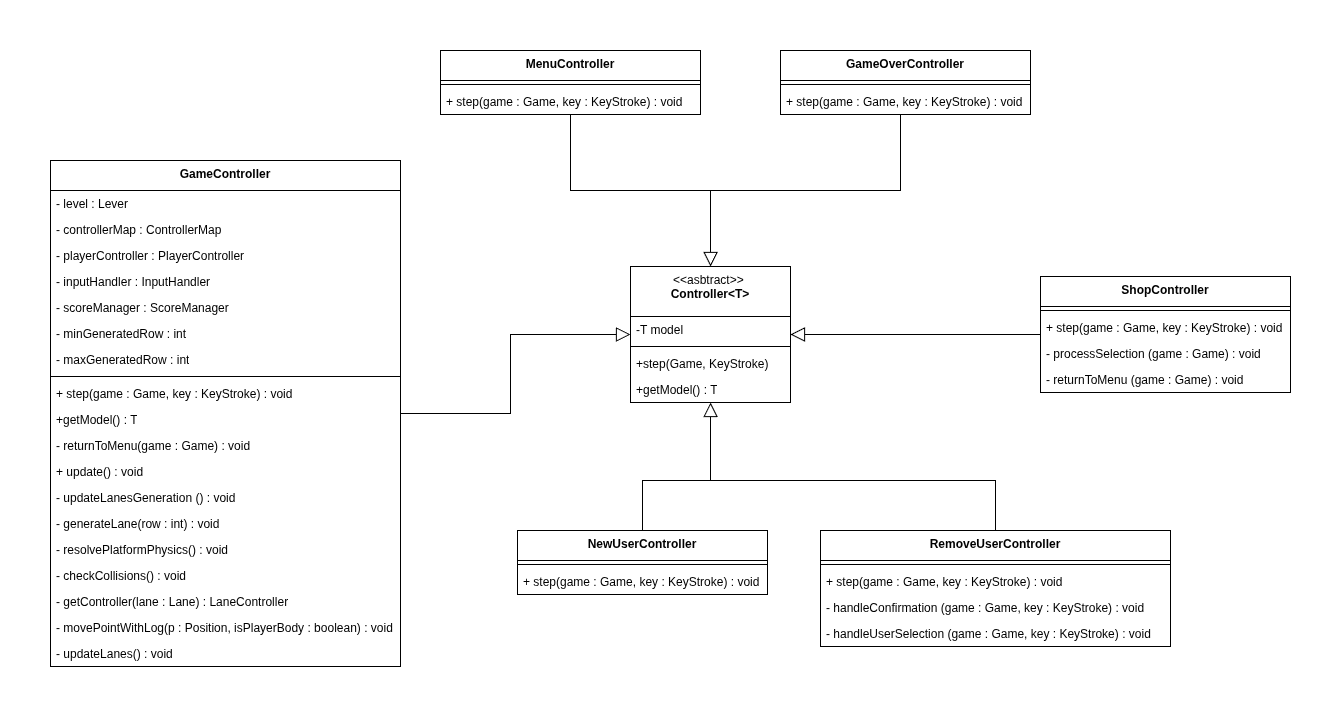

The diagram above was exported from draw.io. Its source (the exported page's mxGraphModel, read from the mxfile embedded in the PNG):
<mxGraphModel dx="1689" dy="984" grid="1" gridSize="10" guides="1" tooltips="1" connect="1" arrows="1" fold="1" page="1" pageScale="1" pageWidth="827" pageHeight="1169" math="0" shadow="0">
  <root>
    <mxCell id="0" />
    <mxCell id="1" parent="0" />
    <mxCell id="-H3GzyR6tn6_s7QB97tK-1" parent="1" style="swimlane;fontStyle=1;align=center;verticalAlign=top;childLayout=stackLayout;horizontal=1;startSize=50;horizontalStack=0;resizeParent=1;resizeParentMax=0;resizeLast=0;collapsible=1;marginBottom=0;whiteSpace=wrap;html=1;" value="&lt;span style=&quot;font-weight: normal;&quot;&gt;&amp;lt;&amp;lt;asbtract&amp;gt;&amp;gt;&amp;nbsp;&lt;/span&gt;&lt;div&gt;Controller&amp;lt;T&amp;gt;&lt;/div&gt;" vertex="1">
      <mxGeometry height="136" width="160" x="690" y="396" as="geometry" />
    </mxCell>
    <mxCell id="-H3GzyR6tn6_s7QB97tK-2" parent="-H3GzyR6tn6_s7QB97tK-1" style="text;strokeColor=none;fillColor=none;align=left;verticalAlign=top;spacingLeft=4;spacingRight=4;overflow=hidden;rotatable=0;points=[[0,0.5],[1,0.5]];portConstraint=eastwest;whiteSpace=wrap;html=1;" value="-T model" vertex="1">
      <mxGeometry height="26" width="160" y="50" as="geometry" />
    </mxCell>
    <mxCell id="-H3GzyR6tn6_s7QB97tK-3" parent="-H3GzyR6tn6_s7QB97tK-1" style="line;strokeWidth=1;fillColor=none;align=left;verticalAlign=middle;spacingTop=-1;spacingLeft=3;spacingRight=3;rotatable=0;labelPosition=right;points=[];portConstraint=eastwest;strokeColor=inherit;" value="" vertex="1">
      <mxGeometry height="8" width="160" y="76" as="geometry" />
    </mxCell>
    <mxCell id="-H3GzyR6tn6_s7QB97tK-4" parent="-H3GzyR6tn6_s7QB97tK-1" style="text;strokeColor=none;fillColor=none;align=left;verticalAlign=top;spacingLeft=4;spacingRight=4;overflow=hidden;rotatable=0;points=[[0,0.5],[1,0.5]];portConstraint=eastwest;whiteSpace=wrap;html=1;" value="+step(Game, KeyStroke)" vertex="1">
      <mxGeometry height="26" width="160" y="84" as="geometry" />
    </mxCell>
    <mxCell id="-H3GzyR6tn6_s7QB97tK-5" parent="-H3GzyR6tn6_s7QB97tK-1" style="text;strokeColor=none;fillColor=none;align=left;verticalAlign=top;spacingLeft=4;spacingRight=4;overflow=hidden;rotatable=0;points=[[0,0.5],[1,0.5]];portConstraint=eastwest;whiteSpace=wrap;html=1;" value="+getModel() : T" vertex="1">
      <mxGeometry height="26" width="160" y="110" as="geometry" />
    </mxCell>
    <mxCell id="-H3GzyR6tn6_s7QB97tK-68" edge="1" parent="1" source="-H3GzyR6tn6_s7QB97tK-6" style="edgeStyle=orthogonalEdgeStyle;rounded=0;orthogonalLoop=1;jettySize=auto;html=1;endArrow=block;endFill=0;endSize=12;" target="-H3GzyR6tn6_s7QB97tK-1">
      <mxGeometry relative="1" as="geometry" />
    </mxCell>
    <mxCell id="-H3GzyR6tn6_s7QB97tK-6" parent="1" style="swimlane;fontStyle=1;align=center;verticalAlign=top;childLayout=stackLayout;horizontal=1;startSize=30;horizontalStack=0;resizeParent=1;resizeParentMax=0;resizeLast=0;collapsible=1;marginBottom=0;whiteSpace=wrap;html=1;" value="GameController" vertex="1">
      <mxGeometry height="506" width="350" x="110" y="290" as="geometry" />
    </mxCell>
    <mxCell id="-H3GzyR6tn6_s7QB97tK-7" parent="-H3GzyR6tn6_s7QB97tK-6" style="text;strokeColor=none;fillColor=none;align=left;verticalAlign=top;spacingLeft=4;spacingRight=4;overflow=hidden;rotatable=0;points=[[0,0.5],[1,0.5]];portConstraint=eastwest;whiteSpace=wrap;html=1;" value="- level : Lever" vertex="1">
      <mxGeometry height="26" width="350" y="30" as="geometry" />
    </mxCell>
    <mxCell id="-H3GzyR6tn6_s7QB97tK-15" parent="-H3GzyR6tn6_s7QB97tK-6" style="text;strokeColor=none;fillColor=none;align=left;verticalAlign=top;spacingLeft=4;spacingRight=4;overflow=hidden;rotatable=0;points=[[0,0.5],[1,0.5]];portConstraint=eastwest;whiteSpace=wrap;html=1;" value="- controllerMap : ControllerMap" vertex="1">
      <mxGeometry height="26" width="350" y="56" as="geometry" />
    </mxCell>
    <mxCell id="-H3GzyR6tn6_s7QB97tK-14" parent="-H3GzyR6tn6_s7QB97tK-6" style="text;strokeColor=none;fillColor=none;align=left;verticalAlign=top;spacingLeft=4;spacingRight=4;overflow=hidden;rotatable=0;points=[[0,0.5],[1,0.5]];portConstraint=eastwest;whiteSpace=wrap;html=1;" value="- playerController : PlayerController&amp;nbsp;" vertex="1">
      <mxGeometry height="26" width="350" y="82" as="geometry" />
    </mxCell>
    <mxCell id="-H3GzyR6tn6_s7QB97tK-13" parent="-H3GzyR6tn6_s7QB97tK-6" style="text;strokeColor=none;fillColor=none;align=left;verticalAlign=top;spacingLeft=4;spacingRight=4;overflow=hidden;rotatable=0;points=[[0,0.5],[1,0.5]];portConstraint=eastwest;whiteSpace=wrap;html=1;" value="- inputHandler : InputHandler" vertex="1">
      <mxGeometry height="26" width="350" y="108" as="geometry" />
    </mxCell>
    <mxCell id="-H3GzyR6tn6_s7QB97tK-12" parent="-H3GzyR6tn6_s7QB97tK-6" style="text;strokeColor=none;fillColor=none;align=left;verticalAlign=top;spacingLeft=4;spacingRight=4;overflow=hidden;rotatable=0;points=[[0,0.5],[1,0.5]];portConstraint=eastwest;whiteSpace=wrap;html=1;" value="- scoreManager : ScoreManager" vertex="1">
      <mxGeometry height="26" width="350" y="134" as="geometry" />
    </mxCell>
    <mxCell id="-H3GzyR6tn6_s7QB97tK-17" parent="-H3GzyR6tn6_s7QB97tK-6" style="text;strokeColor=none;fillColor=none;align=left;verticalAlign=top;spacingLeft=4;spacingRight=4;overflow=hidden;rotatable=0;points=[[0,0.5],[1,0.5]];portConstraint=eastwest;whiteSpace=wrap;html=1;" value="- minGeneratedRow : int" vertex="1">
      <mxGeometry height="26" width="350" y="160" as="geometry" />
    </mxCell>
    <mxCell id="-H3GzyR6tn6_s7QB97tK-16" parent="-H3GzyR6tn6_s7QB97tK-6" style="text;strokeColor=none;fillColor=none;align=left;verticalAlign=top;spacingLeft=4;spacingRight=4;overflow=hidden;rotatable=0;points=[[0,0.5],[1,0.5]];portConstraint=eastwest;whiteSpace=wrap;html=1;" value="- maxGeneratedRow : int" vertex="1">
      <mxGeometry height="26" width="350" y="186" as="geometry" />
    </mxCell>
    <mxCell id="-H3GzyR6tn6_s7QB97tK-8" parent="-H3GzyR6tn6_s7QB97tK-6" style="line;strokeWidth=1;fillColor=none;align=left;verticalAlign=middle;spacingTop=-1;spacingLeft=3;spacingRight=3;rotatable=0;labelPosition=right;points=[];portConstraint=eastwest;strokeColor=inherit;" value="" vertex="1">
      <mxGeometry height="8" width="350" y="212" as="geometry" />
    </mxCell>
    <mxCell id="-H3GzyR6tn6_s7QB97tK-47" parent="-H3GzyR6tn6_s7QB97tK-6" style="text;strokeColor=none;fillColor=none;align=left;verticalAlign=top;spacingLeft=4;spacingRight=4;overflow=hidden;rotatable=0;points=[[0,0.5],[1,0.5]];portConstraint=eastwest;whiteSpace=wrap;html=1;" value="+ step(game : Game, key : KeyStroke) : void" vertex="1">
      <mxGeometry height="26" width="350" y="220" as="geometry" />
    </mxCell>
    <mxCell id="-H3GzyR6tn6_s7QB97tK-10" parent="-H3GzyR6tn6_s7QB97tK-6" style="text;strokeColor=none;fillColor=none;align=left;verticalAlign=top;spacingLeft=4;spacingRight=4;overflow=hidden;rotatable=0;points=[[0,0.5],[1,0.5]];portConstraint=eastwest;whiteSpace=wrap;html=1;" value="+getModel() : T" vertex="1">
      <mxGeometry height="26" width="350" y="246" as="geometry" />
    </mxCell>
    <mxCell id="-H3GzyR6tn6_s7QB97tK-21" parent="-H3GzyR6tn6_s7QB97tK-6" style="text;strokeColor=none;fillColor=none;align=left;verticalAlign=top;spacingLeft=4;spacingRight=4;overflow=hidden;rotatable=0;points=[[0,0.5],[1,0.5]];portConstraint=eastwest;whiteSpace=wrap;html=1;" value="- returnToMenu(game : Game) : void" vertex="1">
      <mxGeometry height="26" width="350" y="272" as="geometry" />
    </mxCell>
    <mxCell id="-H3GzyR6tn6_s7QB97tK-20" parent="-H3GzyR6tn6_s7QB97tK-6" style="text;strokeColor=none;fillColor=none;align=left;verticalAlign=top;spacingLeft=4;spacingRight=4;overflow=hidden;rotatable=0;points=[[0,0.5],[1,0.5]];portConstraint=eastwest;whiteSpace=wrap;html=1;" value="+ update() : void" vertex="1">
      <mxGeometry height="26" width="350" y="298" as="geometry" />
    </mxCell>
    <mxCell id="-H3GzyR6tn6_s7QB97tK-19" parent="-H3GzyR6tn6_s7QB97tK-6" style="text;strokeColor=none;fillColor=none;align=left;verticalAlign=top;spacingLeft=4;spacingRight=4;overflow=hidden;rotatable=0;points=[[0,0.5],[1,0.5]];portConstraint=eastwest;whiteSpace=wrap;html=1;" value="- updateLanesGeneration () : void" vertex="1">
      <mxGeometry height="26" width="350" y="324" as="geometry" />
    </mxCell>
    <mxCell id="-H3GzyR6tn6_s7QB97tK-18" parent="-H3GzyR6tn6_s7QB97tK-6" style="text;strokeColor=none;fillColor=none;align=left;verticalAlign=top;spacingLeft=4;spacingRight=4;overflow=hidden;rotatable=0;points=[[0,0.5],[1,0.5]];portConstraint=eastwest;whiteSpace=wrap;html=1;" value="- generateLane(row : int) : void" vertex="1">
      <mxGeometry height="26" width="350" y="350" as="geometry" />
    </mxCell>
    <mxCell id="-H3GzyR6tn6_s7QB97tK-23" parent="-H3GzyR6tn6_s7QB97tK-6" style="text;strokeColor=none;fillColor=none;align=left;verticalAlign=top;spacingLeft=4;spacingRight=4;overflow=hidden;rotatable=0;points=[[0,0.5],[1,0.5]];portConstraint=eastwest;whiteSpace=wrap;html=1;" value="- resolvePlatformPhysics() : void" vertex="1">
      <mxGeometry height="26" width="350" y="376" as="geometry" />
    </mxCell>
    <mxCell id="-H3GzyR6tn6_s7QB97tK-22" parent="-H3GzyR6tn6_s7QB97tK-6" style="text;strokeColor=none;fillColor=none;align=left;verticalAlign=top;spacingLeft=4;spacingRight=4;overflow=hidden;rotatable=0;points=[[0,0.5],[1,0.5]];portConstraint=eastwest;whiteSpace=wrap;html=1;" value="- checkCollisions() : void" vertex="1">
      <mxGeometry height="26" width="350" y="402" as="geometry" />
    </mxCell>
    <mxCell id="-H3GzyR6tn6_s7QB97tK-26" parent="-H3GzyR6tn6_s7QB97tK-6" style="text;strokeColor=none;fillColor=none;align=left;verticalAlign=top;spacingLeft=4;spacingRight=4;overflow=hidden;rotatable=0;points=[[0,0.5],[1,0.5]];portConstraint=eastwest;whiteSpace=wrap;html=1;" value="- getController(lane : Lane) : LaneController" vertex="1">
      <mxGeometry height="26" width="350" y="428" as="geometry" />
    </mxCell>
    <mxCell id="-H3GzyR6tn6_s7QB97tK-25" parent="-H3GzyR6tn6_s7QB97tK-6" style="text;strokeColor=none;fillColor=none;align=left;verticalAlign=top;spacingLeft=4;spacingRight=4;overflow=hidden;rotatable=0;points=[[0,0.5],[1,0.5]];portConstraint=eastwest;whiteSpace=wrap;html=1;" value="- movePointWithLog(p : Position, isPlayerBody : boolean) : void" vertex="1">
      <mxGeometry height="26" width="350" y="454" as="geometry" />
    </mxCell>
    <mxCell id="-H3GzyR6tn6_s7QB97tK-24" parent="-H3GzyR6tn6_s7QB97tK-6" style="text;strokeColor=none;fillColor=none;align=left;verticalAlign=top;spacingLeft=4;spacingRight=4;overflow=hidden;rotatable=0;points=[[0,0.5],[1,0.5]];portConstraint=eastwest;whiteSpace=wrap;html=1;" value="- updateLanes() : void" vertex="1">
      <mxGeometry height="26" width="350" y="480" as="geometry" />
    </mxCell>
    <mxCell id="-H3GzyR6tn6_s7QB97tK-27" parent="1" style="swimlane;fontStyle=1;align=center;verticalAlign=top;childLayout=stackLayout;horizontal=1;startSize=30;horizontalStack=0;resizeParent=1;resizeParentMax=0;resizeLast=0;collapsible=1;marginBottom=0;whiteSpace=wrap;html=1;" value="MenuController" vertex="1">
      <mxGeometry height="64" width="260" x="500" y="180" as="geometry" />
    </mxCell>
    <mxCell id="-H3GzyR6tn6_s7QB97tK-35" parent="-H3GzyR6tn6_s7QB97tK-27" style="line;strokeWidth=1;fillColor=none;align=left;verticalAlign=middle;spacingTop=-1;spacingLeft=3;spacingRight=3;rotatable=0;labelPosition=right;points=[];portConstraint=eastwest;strokeColor=inherit;" value="" vertex="1">
      <mxGeometry height="8" width="260" y="30" as="geometry" />
    </mxCell>
    <mxCell id="-H3GzyR6tn6_s7QB97tK-37" parent="-H3GzyR6tn6_s7QB97tK-27" style="text;strokeColor=none;fillColor=none;align=left;verticalAlign=top;spacingLeft=4;spacingRight=4;overflow=hidden;rotatable=0;points=[[0,0.5],[1,0.5]];portConstraint=eastwest;whiteSpace=wrap;html=1;" value="+ step(game : Game, key : KeyStroke) : void" vertex="1">
      <mxGeometry height="26" width="260" y="38" as="geometry" />
    </mxCell>
    <mxCell id="-H3GzyR6tn6_s7QB97tK-48" parent="1" style="swimlane;fontStyle=1;align=center;verticalAlign=top;childLayout=stackLayout;horizontal=1;startSize=30;horizontalStack=0;resizeParent=1;resizeParentMax=0;resizeLast=0;collapsible=1;marginBottom=0;whiteSpace=wrap;html=1;" value="GameOverController" vertex="1">
      <mxGeometry height="64" width="250" x="840" y="180" as="geometry" />
    </mxCell>
    <mxCell id="-H3GzyR6tn6_s7QB97tK-49" parent="-H3GzyR6tn6_s7QB97tK-48" style="line;strokeWidth=1;fillColor=none;align=left;verticalAlign=middle;spacingTop=-1;spacingLeft=3;spacingRight=3;rotatable=0;labelPosition=right;points=[];portConstraint=eastwest;strokeColor=inherit;" value="" vertex="1">
      <mxGeometry height="8" width="250" y="30" as="geometry" />
    </mxCell>
    <mxCell id="-H3GzyR6tn6_s7QB97tK-50" parent="-H3GzyR6tn6_s7QB97tK-48" style="text;strokeColor=none;fillColor=none;align=left;verticalAlign=top;spacingLeft=4;spacingRight=4;overflow=hidden;rotatable=0;points=[[0,0.5],[1,0.5]];portConstraint=eastwest;whiteSpace=wrap;html=1;" value="+ step(game : Game, key : KeyStroke) : void" vertex="1">
      <mxGeometry height="26" width="250" y="38" as="geometry" />
    </mxCell>
    <mxCell id="-H3GzyR6tn6_s7QB97tK-51" parent="1" style="swimlane;fontStyle=1;align=center;verticalAlign=top;childLayout=stackLayout;horizontal=1;startSize=30;horizontalStack=0;resizeParent=1;resizeParentMax=0;resizeLast=0;collapsible=1;marginBottom=0;whiteSpace=wrap;html=1;" value="ShopController" vertex="1">
      <mxGeometry height="116" width="250" x="1100" y="406" as="geometry" />
    </mxCell>
    <mxCell id="-H3GzyR6tn6_s7QB97tK-52" parent="-H3GzyR6tn6_s7QB97tK-51" style="line;strokeWidth=1;fillColor=none;align=left;verticalAlign=middle;spacingTop=-1;spacingLeft=3;spacingRight=3;rotatable=0;labelPosition=right;points=[];portConstraint=eastwest;strokeColor=inherit;" value="" vertex="1">
      <mxGeometry height="8" width="250" y="30" as="geometry" />
    </mxCell>
    <mxCell id="-H3GzyR6tn6_s7QB97tK-53" parent="-H3GzyR6tn6_s7QB97tK-51" style="text;strokeColor=none;fillColor=none;align=left;verticalAlign=top;spacingLeft=4;spacingRight=4;overflow=hidden;rotatable=0;points=[[0,0.5],[1,0.5]];portConstraint=eastwest;whiteSpace=wrap;html=1;" value="+ step(game : Game, key : KeyStroke) : void" vertex="1">
      <mxGeometry height="26" width="250" y="38" as="geometry" />
    </mxCell>
    <mxCell id="-H3GzyR6tn6_s7QB97tK-55" parent="-H3GzyR6tn6_s7QB97tK-51" style="text;strokeColor=none;fillColor=none;align=left;verticalAlign=top;spacingLeft=4;spacingRight=4;overflow=hidden;rotatable=0;points=[[0,0.5],[1,0.5]];portConstraint=eastwest;whiteSpace=wrap;html=1;" value="- processSelection (game : Game) : void&amp;nbsp;" vertex="1">
      <mxGeometry height="26" width="250" y="64" as="geometry" />
    </mxCell>
    <mxCell id="-H3GzyR6tn6_s7QB97tK-54" parent="-H3GzyR6tn6_s7QB97tK-51" style="text;strokeColor=none;fillColor=none;align=left;verticalAlign=top;spacingLeft=4;spacingRight=4;overflow=hidden;rotatable=0;points=[[0,0.5],[1,0.5]];portConstraint=eastwest;whiteSpace=wrap;html=1;" value="- returnToMenu (game : Game) : void" vertex="1">
      <mxGeometry height="26" width="250" y="90" as="geometry" />
    </mxCell>
    <mxCell id="-H3GzyR6tn6_s7QB97tK-56" parent="1" style="swimlane;fontStyle=1;align=center;verticalAlign=top;childLayout=stackLayout;horizontal=1;startSize=30;horizontalStack=0;resizeParent=1;resizeParentMax=0;resizeLast=0;collapsible=1;marginBottom=0;whiteSpace=wrap;html=1;" value="NewUserController" vertex="1">
      <mxGeometry height="64" width="250" x="577" y="660" as="geometry" />
    </mxCell>
    <mxCell id="-H3GzyR6tn6_s7QB97tK-57" parent="-H3GzyR6tn6_s7QB97tK-56" style="line;strokeWidth=1;fillColor=none;align=left;verticalAlign=middle;spacingTop=-1;spacingLeft=3;spacingRight=3;rotatable=0;labelPosition=right;points=[];portConstraint=eastwest;strokeColor=inherit;" value="" vertex="1">
      <mxGeometry height="8" width="250" y="30" as="geometry" />
    </mxCell>
    <mxCell id="-H3GzyR6tn6_s7QB97tK-58" parent="-H3GzyR6tn6_s7QB97tK-56" style="text;strokeColor=none;fillColor=none;align=left;verticalAlign=top;spacingLeft=4;spacingRight=4;overflow=hidden;rotatable=0;points=[[0,0.5],[1,0.5]];portConstraint=eastwest;whiteSpace=wrap;html=1;" value="+ step(game : Game, key : KeyStroke) : void" vertex="1">
      <mxGeometry height="26" width="250" y="38" as="geometry" />
    </mxCell>
    <mxCell id="-H3GzyR6tn6_s7QB97tK-61" parent="1" style="swimlane;fontStyle=1;align=center;verticalAlign=top;childLayout=stackLayout;horizontal=1;startSize=30;horizontalStack=0;resizeParent=1;resizeParentMax=0;resizeLast=0;collapsible=1;marginBottom=0;whiteSpace=wrap;html=1;" value="RemoveUserController" vertex="1">
      <mxGeometry height="116" width="350" x="880" y="660" as="geometry" />
    </mxCell>
    <mxCell id="-H3GzyR6tn6_s7QB97tK-62" parent="-H3GzyR6tn6_s7QB97tK-61" style="line;strokeWidth=1;fillColor=none;align=left;verticalAlign=middle;spacingTop=-1;spacingLeft=3;spacingRight=3;rotatable=0;labelPosition=right;points=[];portConstraint=eastwest;strokeColor=inherit;" value="" vertex="1">
      <mxGeometry height="8" width="350" y="30" as="geometry" />
    </mxCell>
    <mxCell id="-H3GzyR6tn6_s7QB97tK-63" parent="-H3GzyR6tn6_s7QB97tK-61" style="text;strokeColor=none;fillColor=none;align=left;verticalAlign=top;spacingLeft=4;spacingRight=4;overflow=hidden;rotatable=0;points=[[0,0.5],[1,0.5]];portConstraint=eastwest;whiteSpace=wrap;html=1;" value="+ step(game : Game, key : KeyStroke) : void" vertex="1">
      <mxGeometry height="26" width="350" y="38" as="geometry" />
    </mxCell>
    <mxCell id="-H3GzyR6tn6_s7QB97tK-65" parent="-H3GzyR6tn6_s7QB97tK-61" style="text;strokeColor=none;fillColor=none;align=left;verticalAlign=top;spacingLeft=4;spacingRight=4;overflow=hidden;rotatable=0;points=[[0,0.5],[1,0.5]];portConstraint=eastwest;whiteSpace=wrap;html=1;" value="- handleConfirmation (game : Game, key : KeyStroke) : void" vertex="1">
      <mxGeometry height="26" width="350" y="64" as="geometry" />
    </mxCell>
    <mxCell id="-H3GzyR6tn6_s7QB97tK-64" parent="-H3GzyR6tn6_s7QB97tK-61" style="text;strokeColor=none;fillColor=none;align=left;verticalAlign=top;spacingLeft=4;spacingRight=4;overflow=hidden;rotatable=0;points=[[0,0.5],[1,0.5]];portConstraint=eastwest;whiteSpace=wrap;html=1;" value="- handleUserSelection (game : Game, key : KeyStroke) : void" vertex="1">
      <mxGeometry height="26" width="350" y="90" as="geometry" />
    </mxCell>
    <mxCell id="-H3GzyR6tn6_s7QB97tK-69" edge="1" parent="1" source="-H3GzyR6tn6_s7QB97tK-27" style="edgeStyle=orthogonalEdgeStyle;rounded=0;orthogonalLoop=1;jettySize=auto;html=1;endArrow=block;endFill=0;endSize=12;" target="-H3GzyR6tn6_s7QB97tK-1">
      <mxGeometry relative="1" as="geometry">
        <Array as="points">
          <mxPoint x="630" y="320" />
          <mxPoint x="770" y="320" />
        </Array>
        <mxPoint x="610" y="419" as="sourcePoint" />
        <mxPoint x="840" y="340" as="targetPoint" />
      </mxGeometry>
    </mxCell>
    <mxCell id="-H3GzyR6tn6_s7QB97tK-70" edge="1" parent="1" source="-H3GzyR6tn6_s7QB97tK-48" style="edgeStyle=orthogonalEdgeStyle;rounded=0;orthogonalLoop=1;jettySize=auto;html=1;endArrow=block;endFill=0;endSize=12;" target="-H3GzyR6tn6_s7QB97tK-1">
      <mxGeometry relative="1" as="geometry">
        <Array as="points">
          <mxPoint x="960" y="320" />
          <mxPoint x="770" y="320" />
        </Array>
        <mxPoint x="950" y="459" as="sourcePoint" />
        <mxPoint x="1180" y="380" as="targetPoint" />
      </mxGeometry>
    </mxCell>
    <mxCell id="-H3GzyR6tn6_s7QB97tK-71" edge="1" parent="1" source="-H3GzyR6tn6_s7QB97tK-51" style="edgeStyle=orthogonalEdgeStyle;rounded=0;orthogonalLoop=1;jettySize=auto;html=1;endArrow=block;endFill=0;endSize=12;" target="-H3GzyR6tn6_s7QB97tK-1">
      <mxGeometry relative="1" as="geometry">
        <mxPoint x="950" y="449" as="sourcePoint" />
        <mxPoint x="1180" y="370" as="targetPoint" />
      </mxGeometry>
    </mxCell>
    <mxCell id="-H3GzyR6tn6_s7QB97tK-72" edge="1" parent="1" source="-H3GzyR6tn6_s7QB97tK-61" style="edgeStyle=orthogonalEdgeStyle;rounded=0;orthogonalLoop=1;jettySize=auto;html=1;endArrow=block;endFill=0;endSize=12;" target="-H3GzyR6tn6_s7QB97tK-1">
      <mxGeometry relative="1" as="geometry">
        <Array as="points">
          <mxPoint x="1055" y="610" />
          <mxPoint x="770" y="610" />
        </Array>
        <mxPoint x="1040" y="599" as="sourcePoint" />
        <mxPoint x="1270" y="520" as="targetPoint" />
      </mxGeometry>
    </mxCell>
    <mxCell id="-H3GzyR6tn6_s7QB97tK-73" edge="1" parent="1" source="-H3GzyR6tn6_s7QB97tK-56" style="edgeStyle=orthogonalEdgeStyle;rounded=0;orthogonalLoop=1;jettySize=auto;html=1;endArrow=block;endFill=0;endSize=12;" target="-H3GzyR6tn6_s7QB97tK-1">
      <mxGeometry relative="1" as="geometry">
        <Array as="points">
          <mxPoint x="702" y="610" />
          <mxPoint x="770" y="610" />
        </Array>
        <mxPoint x="1010" y="869" as="sourcePoint" />
        <mxPoint x="1240" y="790" as="targetPoint" />
      </mxGeometry>
    </mxCell>
  </root>
</mxGraphModel>